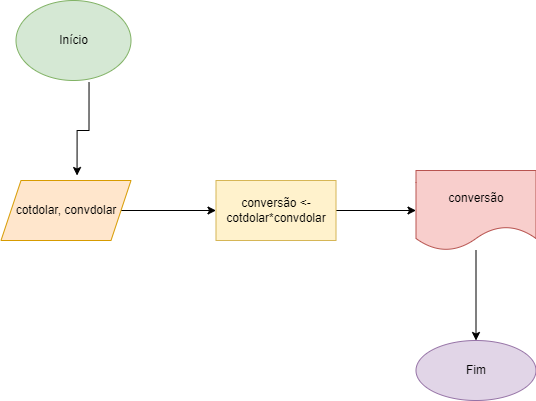

The diagram above was exported from draw.io. Its source (the exported page's mxGraphModel, read from the mxfile embedded in the PNG):
<mxGraphModel dx="1422" dy="794" grid="1" gridSize="10" guides="1" tooltips="1" connect="1" arrows="1" fold="1" page="1" pageScale="1" pageWidth="827" pageHeight="1169" math="0" shadow="0">
  <root>
    <mxCell id="0" />
    <mxCell id="1" parent="0" />
    <mxCell id="JVkU5mf44mI5bovNhvEB-3" value="" style="edgeStyle=orthogonalEdgeStyle;rounded=0;orthogonalLoop=1;jettySize=auto;html=1;entryX=0.585;entryY=-0.083;entryDx=0;entryDy=0;entryPerimeter=0;exitX=0.635;exitY=1.025;exitDx=0;exitDy=0;exitPerimeter=0;" parent="1" source="JVkU5mf44mI5bovNhvEB-1" target="JVkU5mf44mI5bovNhvEB-2" edge="1">
      <mxGeometry relative="1" as="geometry">
        <mxPoint x="160" y="200" as="sourcePoint" />
      </mxGeometry>
    </mxCell>
    <mxCell id="JVkU5mf44mI5bovNhvEB-1" value="Início" style="ellipse;whiteSpace=wrap;html=1;fillColor=#d5e8d4;strokeColor=#82b366;" parent="1" vertex="1">
      <mxGeometry x="122.5" y="80" width="115" height="80" as="geometry" />
    </mxCell>
    <mxCell id="JVkU5mf44mI5bovNhvEB-5" value="" style="edgeStyle=orthogonalEdgeStyle;rounded=0;orthogonalLoop=1;jettySize=auto;html=1;" parent="1" source="JVkU5mf44mI5bovNhvEB-2" target="JVkU5mf44mI5bovNhvEB-4" edge="1">
      <mxGeometry relative="1" as="geometry" />
    </mxCell>
    <mxCell id="JVkU5mf44mI5bovNhvEB-2" value="cotdolar, convdolar" style="shape=parallelogram;perimeter=parallelogramPerimeter;whiteSpace=wrap;html=1;fixedSize=1;fillColor=#ffe6cc;strokeColor=#d79b00;" parent="1" vertex="1">
      <mxGeometry x="107.5" y="260" width="130" height="60" as="geometry" />
    </mxCell>
    <mxCell id="JVkU5mf44mI5bovNhvEB-7" value="" style="edgeStyle=orthogonalEdgeStyle;rounded=0;orthogonalLoop=1;jettySize=auto;html=1;" parent="1" source="JVkU5mf44mI5bovNhvEB-4" target="JVkU5mf44mI5bovNhvEB-6" edge="1">
      <mxGeometry relative="1" as="geometry" />
    </mxCell>
    <mxCell id="JVkU5mf44mI5bovNhvEB-4" value="conversão &amp;lt;- cotdolar*convdolar" style="whiteSpace=wrap;html=1;fillColor=#fff2cc;strokeColor=#d6b656;" parent="1" vertex="1">
      <mxGeometry x="322.5" y="260" width="120" height="60" as="geometry" />
    </mxCell>
    <mxCell id="JVkU5mf44mI5bovNhvEB-9" value="" style="edgeStyle=orthogonalEdgeStyle;rounded=0;orthogonalLoop=1;jettySize=auto;html=1;" parent="1" source="JVkU5mf44mI5bovNhvEB-6" target="JVkU5mf44mI5bovNhvEB-8" edge="1">
      <mxGeometry relative="1" as="geometry" />
    </mxCell>
    <mxCell id="JVkU5mf44mI5bovNhvEB-6" value="conversão" style="shape=document;whiteSpace=wrap;html=1;boundedLbl=1;fillColor=#f8cecc;strokeColor=#b85450;" parent="1" vertex="1">
      <mxGeometry x="522.5" y="250" width="120" height="80" as="geometry" />
    </mxCell>
    <mxCell id="JVkU5mf44mI5bovNhvEB-8" value="Fim" style="ellipse;whiteSpace=wrap;html=1;fillColor=#e1d5e7;strokeColor=#9673a6;" parent="1" vertex="1">
      <mxGeometry x="522.5" y="420" width="120" height="60" as="geometry" />
    </mxCell>
  </root>
</mxGraphModel>